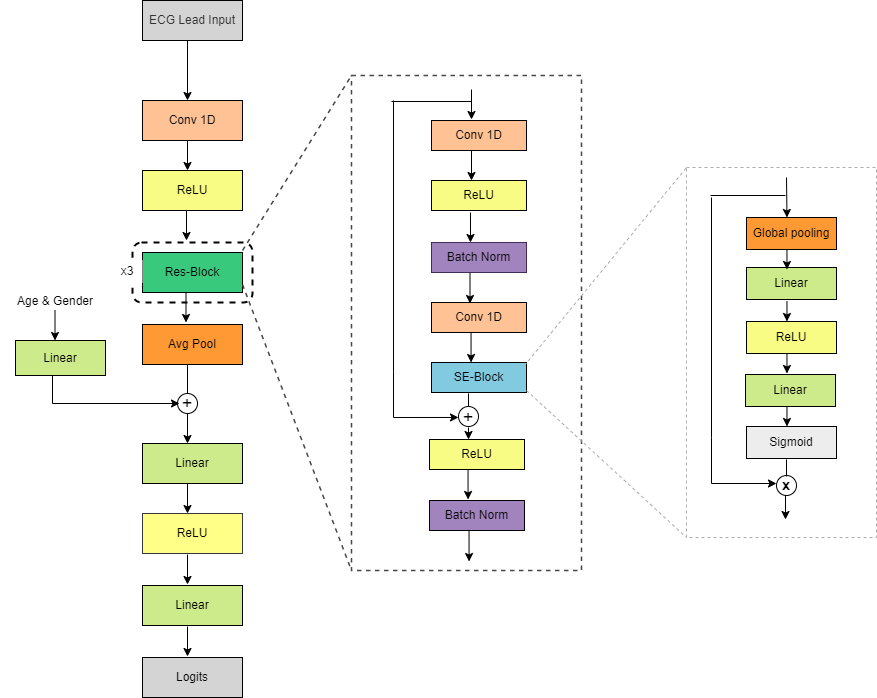

The diagram above was exported from draw.io. Its source (the exported page's mxGraphModel, read from the mxfile embedded in the PNG):
<mxGraphModel dx="2202" dy="582" grid="1" gridSize="10" guides="1" tooltips="1" connect="1" arrows="1" fold="1" page="1" pageScale="1" pageWidth="1100" pageHeight="850" math="0" shadow="0">
  <root>
    <mxCell id="0" />
    <mxCell id="1" parent="0" />
    <mxCell id="QTiZ6Pc4eGwdl3W6Vsd2-76" value="" style="rounded=0;whiteSpace=wrap;html=1;fontSize=12;strokeColor=#474747;strokeWidth=1.5;fillColor=none;dashed=1;" parent="1" vertex="1">
      <mxGeometry x="349" y="125" width="230" height="495" as="geometry" />
    </mxCell>
    <mxCell id="QTiZ6Pc4eGwdl3W6Vsd2-109" value="" style="rounded=0;whiteSpace=wrap;html=1;fontSize=18;strokeColor=#ADADAD;strokeWidth=1;fillColor=none;dashed=1;" parent="1" vertex="1">
      <mxGeometry x="684" y="217" width="190" height="370" as="geometry" />
    </mxCell>
    <mxCell id="QTiZ6Pc4eGwdl3W6Vsd2-4" value="" style="rounded=1;whiteSpace=wrap;html=1;fillColor=none;dashed=1;strokeWidth=2;strokeColor=#000000;" parent="1" vertex="1">
      <mxGeometry x="130" y="292" width="120" height="60" as="geometry" />
    </mxCell>
    <mxCell id="2VuswR0AgTGG2nDtySyP-1" value="Conv 1D" style="rounded=0;whiteSpace=wrap;html=1;fillColor=#FFC294;strokeColor=#000000;" parent="1" vertex="1">
      <mxGeometry x="140" y="150" width="100" height="40" as="geometry" />
    </mxCell>
    <mxCell id="2VuswR0AgTGG2nDtySyP-2" value="ReLU" style="rounded=0;whiteSpace=wrap;html=1;fillColor=#F8FC85;strokeColor=#000000;" parent="1" vertex="1">
      <mxGeometry x="140" y="220" width="100" height="40" as="geometry" />
    </mxCell>
    <mxCell id="2VuswR0AgTGG2nDtySyP-3" value="Res-Block" style="rounded=0;whiteSpace=wrap;html=1;fillColor=#38C97C;strokeColor=#000000;" parent="1" vertex="1">
      <mxGeometry x="140" y="302" width="100" height="40" as="geometry" />
    </mxCell>
    <mxCell id="2VuswR0AgTGG2nDtySyP-5" value="ECG Lead Input" style="rounded=0;whiteSpace=wrap;html=1;fillColor=#D4D4D4;fontColor=#333333;strokeColor=#000000;" parent="1" vertex="1">
      <mxGeometry x="140" y="50" width="100" height="40" as="geometry" />
    </mxCell>
    <mxCell id="QTiZ6Pc4eGwdl3W6Vsd2-1" value="" style="endArrow=classic;html=1;rounded=0;strokeColor=#000000;" parent="1" edge="1">
      <mxGeometry width="50" height="50" relative="1" as="geometry">
        <mxPoint x="185" y="90" as="sourcePoint" />
        <mxPoint x="185" y="150" as="targetPoint" />
      </mxGeometry>
    </mxCell>
    <mxCell id="QTiZ6Pc4eGwdl3W6Vsd2-2" value="" style="endArrow=classic;html=1;rounded=0;strokeColor=#000000;" parent="1" edge="1">
      <mxGeometry width="50" height="50" relative="1" as="geometry">
        <mxPoint x="185" y="190" as="sourcePoint" />
        <mxPoint x="185" y="220" as="targetPoint" />
      </mxGeometry>
    </mxCell>
    <mxCell id="QTiZ6Pc4eGwdl3W6Vsd2-3" value="" style="endArrow=classic;html=1;rounded=0;strokeColor=#000000;" parent="1" edge="1">
      <mxGeometry width="50" height="50" relative="1" as="geometry">
        <mxPoint x="184" y="260" as="sourcePoint" />
        <mxPoint x="184" y="290" as="targetPoint" />
      </mxGeometry>
    </mxCell>
    <mxCell id="QTiZ6Pc4eGwdl3W6Vsd2-5" value="x3" style="text;html=1;strokeColor=none;fillColor=default;align=center;verticalAlign=middle;whiteSpace=wrap;rounded=0;dashed=1;" parent="1" vertex="1">
      <mxGeometry x="110" y="310" width="30" height="22" as="geometry" />
    </mxCell>
    <mxCell id="QTiZ6Pc4eGwdl3W6Vsd2-9" value="" style="endArrow=classic;html=1;rounded=0;strokeColor=#000000;" parent="1" edge="1">
      <mxGeometry width="50" height="50" relative="1" as="geometry">
        <mxPoint x="183.5" y="342" as="sourcePoint" />
        <mxPoint x="183.5" y="372" as="targetPoint" />
      </mxGeometry>
    </mxCell>
    <mxCell id="QTiZ6Pc4eGwdl3W6Vsd2-10" value="" style="ellipse;whiteSpace=wrap;html=1;aspect=fixed;fillColor=default;strokeColor=#000000;" parent="1" vertex="1">
      <mxGeometry x="175" y="443" width="20" height="20" as="geometry" />
    </mxCell>
    <mxCell id="QTiZ6Pc4eGwdl3W6Vsd2-12" value="&lt;font style=&quot;font-size: 18px;&quot;&gt;+&lt;/font&gt;" style="text;html=1;strokeColor=none;fillColor=none;align=center;verticalAlign=middle;whiteSpace=wrap;rounded=0;dashed=1;fontSize=18;" parent="1" vertex="1">
      <mxGeometry x="162" y="443" width="46" height="19" as="geometry" />
    </mxCell>
    <mxCell id="QTiZ6Pc4eGwdl3W6Vsd2-17" value="" style="edgeStyle=segmentEdgeStyle;endArrow=classic;html=1;rounded=0;fontSize=23;" parent="1" edge="1">
      <mxGeometry width="50" height="50" relative="1" as="geometry">
        <mxPoint x="42" y="423" as="sourcePoint" />
        <mxPoint x="177" y="453" as="targetPoint" />
        <Array as="points">
          <mxPoint x="42" y="411" />
          <mxPoint x="50" y="411" />
          <mxPoint x="50" y="453" />
        </Array>
      </mxGeometry>
    </mxCell>
    <mxCell id="QTiZ6Pc4eGwdl3W6Vsd2-19" value="Linear" style="rounded=0;whiteSpace=wrap;html=1;fillColor=#CDEB8B;strokeColor=#000000;" parent="1" vertex="1">
      <mxGeometry x="13" y="390" width="90" height="35" as="geometry" />
    </mxCell>
    <mxCell id="QTiZ6Pc4eGwdl3W6Vsd2-20" value="&lt;font style=&quot;font-size: 12px&quot;&gt;Age &amp;amp; Gender&lt;/font&gt;" style="text;html=1;strokeColor=none;fillColor=none;align=center;verticalAlign=middle;whiteSpace=wrap;rounded=0;fontSize=23;" parent="1" vertex="1">
      <mxGeometry x="-2" y="332" width="110" height="30" as="geometry" />
    </mxCell>
    <mxCell id="QTiZ6Pc4eGwdl3W6Vsd2-21" value="" style="endArrow=classic;html=1;rounded=0;" parent="1" edge="1">
      <mxGeometry width="50" height="50" relative="1" as="geometry">
        <mxPoint x="52.5" y="360" as="sourcePoint" />
        <mxPoint x="52.5" y="390" as="targetPoint" />
      </mxGeometry>
    </mxCell>
    <mxCell id="QTiZ6Pc4eGwdl3W6Vsd2-22" value="Linear" style="rounded=0;whiteSpace=wrap;html=1;fillColor=#CDEB8B;strokeColor=#000000;" parent="1" vertex="1">
      <mxGeometry x="140" y="493" width="100" height="40" as="geometry" />
    </mxCell>
    <mxCell id="QTiZ6Pc4eGwdl3W6Vsd2-23" value="" style="endArrow=classic;html=1;rounded=0;strokeColor=#000000;" parent="1" edge="1">
      <mxGeometry width="50" height="50" relative="1" as="geometry">
        <mxPoint x="185" y="463" as="sourcePoint" />
        <mxPoint x="185" y="493" as="targetPoint" />
      </mxGeometry>
    </mxCell>
    <mxCell id="QTiZ6Pc4eGwdl3W6Vsd2-26" value="" style="endArrow=classic;html=1;rounded=0;strokeColor=#000000;" parent="1" edge="1">
      <mxGeometry width="50" height="50" relative="1" as="geometry">
        <mxPoint x="185" y="533" as="sourcePoint" />
        <mxPoint x="185" y="563" as="targetPoint" />
      </mxGeometry>
    </mxCell>
    <mxCell id="QTiZ6Pc4eGwdl3W6Vsd2-27" value="Linear" style="rounded=0;whiteSpace=wrap;html=1;fillColor=#CDEB8B;strokeColor=#000000;" parent="1" vertex="1">
      <mxGeometry x="140" y="635" width="100" height="40" as="geometry" />
    </mxCell>
    <mxCell id="QTiZ6Pc4eGwdl3W6Vsd2-29" value="" style="endArrow=classic;html=1;rounded=0;strokeColor=#000000;" parent="1" edge="1">
      <mxGeometry width="50" height="50" relative="1" as="geometry">
        <mxPoint x="185" y="676" as="sourcePoint" />
        <mxPoint x="185" y="706" as="targetPoint" />
      </mxGeometry>
    </mxCell>
    <mxCell id="QTiZ6Pc4eGwdl3W6Vsd2-30" value="Logits" style="rounded=0;whiteSpace=wrap;html=1;strokeColor=#000000;fillColor=#D4D4D4;" parent="1" vertex="1">
      <mxGeometry x="140" y="707" width="100" height="40" as="geometry" />
    </mxCell>
    <mxCell id="QTiZ6Pc4eGwdl3W6Vsd2-31" value="" style="endArrow=none;dashed=1;html=1;rounded=0;fontSize=12;entryX=0;entryY=0;entryDx=0;entryDy=0;strokeWidth=1.5;strokeColor=#474747;" parent="1" target="QTiZ6Pc4eGwdl3W6Vsd2-76" edge="1">
      <mxGeometry width="50" height="50" relative="1" as="geometry">
        <mxPoint x="240" y="300" as="sourcePoint" />
        <mxPoint x="440" y="160" as="targetPoint" />
      </mxGeometry>
    </mxCell>
    <mxCell id="QTiZ6Pc4eGwdl3W6Vsd2-32" value="" style="endArrow=none;dashed=1;html=1;rounded=0;fontSize=12;entryX=0;entryY=1;entryDx=0;entryDy=0;strokeWidth=1.5;strokeColor=#474747;" parent="1" target="QTiZ6Pc4eGwdl3W6Vsd2-76" edge="1">
      <mxGeometry width="50" height="50" relative="1" as="geometry">
        <mxPoint x="240" y="334" as="sourcePoint" />
        <mxPoint x="430" y="560" as="targetPoint" />
      </mxGeometry>
    </mxCell>
    <mxCell id="QTiZ6Pc4eGwdl3W6Vsd2-48" value="Conv 1D" style="rounded=0;whiteSpace=wrap;html=1;fillColor=#FFC294;strokeColor=#000000;" parent="1" vertex="1">
      <mxGeometry x="429" y="170" width="95" height="30" as="geometry" />
    </mxCell>
    <mxCell id="QTiZ6Pc4eGwdl3W6Vsd2-52" value="" style="endArrow=classic;html=1;rounded=0;" parent="1" edge="1">
      <mxGeometry width="50" height="50" relative="1" as="geometry">
        <mxPoint x="469" y="200" as="sourcePoint" />
        <mxPoint x="469" y="230" as="targetPoint" />
      </mxGeometry>
    </mxCell>
    <mxCell id="QTiZ6Pc4eGwdl3W6Vsd2-53" value="" style="endArrow=classic;html=1;rounded=0;" parent="1" edge="1">
      <mxGeometry width="50" height="50" relative="1" as="geometry">
        <mxPoint x="468" y="262" as="sourcePoint" />
        <mxPoint x="468" y="292" as="targetPoint" />
      </mxGeometry>
    </mxCell>
    <mxCell id="QTiZ6Pc4eGwdl3W6Vsd2-54" value="" style="endArrow=classic;html=1;rounded=0;" parent="1" edge="1">
      <mxGeometry width="50" height="50" relative="1" as="geometry">
        <mxPoint x="467.5" y="323" as="sourcePoint" />
        <mxPoint x="467.5" y="353" as="targetPoint" />
      </mxGeometry>
    </mxCell>
    <mxCell id="QTiZ6Pc4eGwdl3W6Vsd2-62" value="Conv 1D" style="rounded=0;whiteSpace=wrap;html=1;fillColor=#FFC294;strokeColor=#000000;" parent="1" vertex="1">
      <mxGeometry x="429" y="352" width="95" height="30" as="geometry" />
    </mxCell>
    <mxCell id="QTiZ6Pc4eGwdl3W6Vsd2-63" value="Batch Norm" style="rounded=0;whiteSpace=wrap;html=1;fillColor=#A183BD;strokeColor=#432D57;fontColor=#000000;" parent="1" vertex="1">
      <mxGeometry x="429" y="292" width="95" height="30" as="geometry" />
    </mxCell>
    <mxCell id="QTiZ6Pc4eGwdl3W6Vsd2-64" value="ReLU" style="rounded=0;whiteSpace=wrap;html=1;fillColor=#F8FC85;strokeColor=#000000;" parent="1" vertex="1">
      <mxGeometry x="429" y="230" width="95" height="30" as="geometry" />
    </mxCell>
    <mxCell id="QTiZ6Pc4eGwdl3W6Vsd2-65" value="" style="endArrow=classic;html=1;rounded=0;" parent="1" edge="1">
      <mxGeometry width="50" height="50" relative="1" as="geometry">
        <mxPoint x="468.54999999999995" y="382" as="sourcePoint" />
        <mxPoint x="468.54999999999995" y="412" as="targetPoint" />
      </mxGeometry>
    </mxCell>
    <mxCell id="QTiZ6Pc4eGwdl3W6Vsd2-66" value="SE-Block" style="rounded=0;whiteSpace=wrap;html=1;fillColor=#82CAE0;strokeColor=#000000;" parent="1" vertex="1">
      <mxGeometry x="429" y="412" width="95" height="30" as="geometry" />
    </mxCell>
    <mxCell id="QTiZ6Pc4eGwdl3W6Vsd2-68" value="" style="ellipse;whiteSpace=wrap;html=1;aspect=fixed;fillColor=default;" parent="1" vertex="1">
      <mxGeometry x="456" y="456" width="20" height="20" as="geometry" />
    </mxCell>
    <mxCell id="QTiZ6Pc4eGwdl3W6Vsd2-69" value="&lt;font style=&quot;font-size: 18px;&quot;&gt;+&lt;/font&gt;" style="text;html=1;strokeColor=none;fillColor=none;align=center;verticalAlign=middle;whiteSpace=wrap;rounded=0;dashed=1;fontSize=18;" parent="1" vertex="1">
      <mxGeometry x="443" y="457" width="46" height="19" as="geometry" />
    </mxCell>
    <mxCell id="QTiZ6Pc4eGwdl3W6Vsd2-70" value="" style="endArrow=classic;html=1;rounded=0;" parent="1" edge="1">
      <mxGeometry width="50" height="50" relative="1" as="geometry">
        <mxPoint x="466" y="477" as="sourcePoint" />
        <mxPoint x="466" y="489" as="targetPoint" />
      </mxGeometry>
    </mxCell>
    <mxCell id="QTiZ6Pc4eGwdl3W6Vsd2-71" value="" style="endArrow=none;html=1;rounded=0;fontSize=12;entryX=0.5;entryY=0;entryDx=0;entryDy=0;" parent="1" edge="1">
      <mxGeometry width="50" height="50" relative="1" as="geometry">
        <mxPoint x="466" y="443" as="sourcePoint" />
        <mxPoint x="466" y="456" as="targetPoint" />
      </mxGeometry>
    </mxCell>
    <mxCell id="QTiZ6Pc4eGwdl3W6Vsd2-73" value="ReLU" style="rounded=0;whiteSpace=wrap;html=1;fillColor=#F8FC85;" parent="1" vertex="1">
      <mxGeometry x="427" y="489" width="95" height="30" as="geometry" />
    </mxCell>
    <mxCell id="QTiZ6Pc4eGwdl3W6Vsd2-74" value="" style="endArrow=classic;html=1;rounded=0;" parent="1" edge="1">
      <mxGeometry width="50" height="50" relative="1" as="geometry">
        <mxPoint x="465.5500000000002" y="519" as="sourcePoint" />
        <mxPoint x="465.5500000000002" y="549" as="targetPoint" />
      </mxGeometry>
    </mxCell>
    <mxCell id="QTiZ6Pc4eGwdl3W6Vsd2-75" value="Batch Norm" style="rounded=0;whiteSpace=wrap;html=1;fillColor=#A183BD;" parent="1" vertex="1">
      <mxGeometry x="427" y="550" width="95" height="30" as="geometry" />
    </mxCell>
    <mxCell id="QTiZ6Pc4eGwdl3W6Vsd2-80" value="" style="endArrow=classic;html=1;rounded=0;" parent="1" edge="1">
      <mxGeometry width="50" height="50" relative="1" as="geometry">
        <mxPoint x="468.9999999999998" y="138.99999999999994" as="sourcePoint" />
        <mxPoint x="468.9999999999998" y="168.99999999999994" as="targetPoint" />
      </mxGeometry>
    </mxCell>
    <mxCell id="QTiZ6Pc4eGwdl3W6Vsd2-81" value="" style="endArrow=classic;html=1;rounded=0;" parent="1" edge="1">
      <mxGeometry width="50" height="50" relative="1" as="geometry">
        <mxPoint x="466.5500000000002" y="581" as="sourcePoint" />
        <mxPoint x="466.5500000000002" y="611" as="targetPoint" />
      </mxGeometry>
    </mxCell>
    <mxCell id="QTiZ6Pc4eGwdl3W6Vsd2-82" value="" style="edgeStyle=segmentEdgeStyle;endArrow=classic;html=1;rounded=0;fontSize=23;" parent="1" edge="1">
      <mxGeometry width="50" height="50" relative="1" as="geometry">
        <mxPoint x="391" y="150" as="sourcePoint" />
        <mxPoint x="456" y="466.97" as="targetPoint" />
        <Array as="points">
          <mxPoint x="391" y="420.97" />
          <mxPoint x="391" y="466.97" />
        </Array>
      </mxGeometry>
    </mxCell>
    <mxCell id="QTiZ6Pc4eGwdl3W6Vsd2-83" value="" style="line;strokeWidth=1;html=1;fontSize=23;fillColor=default;" parent="1" vertex="1">
      <mxGeometry x="389" y="146" width="80" height="10" as="geometry" />
    </mxCell>
    <mxCell id="QTiZ6Pc4eGwdl3W6Vsd2-84" value="" style="endArrow=none;dashed=1;html=1;rounded=0;fontSize=12;entryX=0;entryY=0;entryDx=0;entryDy=0;strokeColor=#ADADAD;" parent="1" target="QTiZ6Pc4eGwdl3W6Vsd2-109" edge="1">
      <mxGeometry width="50" height="50" relative="1" as="geometry">
        <mxPoint x="522" y="415" as="sourcePoint" />
        <mxPoint x="729" y="280" as="targetPoint" />
      </mxGeometry>
    </mxCell>
    <mxCell id="QTiZ6Pc4eGwdl3W6Vsd2-85" value="" style="endArrow=none;dashed=1;html=1;rounded=0;fontSize=12;entryX=0;entryY=1;entryDx=0;entryDy=0;strokeColor=#ADADAD;" parent="1" target="QTiZ6Pc4eGwdl3W6Vsd2-109" edge="1">
      <mxGeometry width="50" height="50" relative="1" as="geometry">
        <mxPoint x="524" y="440" as="sourcePoint" />
        <mxPoint x="729" y="580" as="targetPoint" />
      </mxGeometry>
    </mxCell>
    <mxCell id="QTiZ6Pc4eGwdl3W6Vsd2-86" value="Global pooling" style="rounded=0;whiteSpace=wrap;html=1;fontSize=12;strokeColor=#000000;strokeWidth=1;fillColor=#FF9933;" parent="1" vertex="1">
      <mxGeometry x="744" y="267" width="90" height="32" as="geometry" />
    </mxCell>
    <mxCell id="QTiZ6Pc4eGwdl3W6Vsd2-87" value="Linear" style="rounded=0;whiteSpace=wrap;html=1;fontSize=12;strokeColor=#000000;strokeWidth=1;fillColor=#CDEB8B;" parent="1" vertex="1">
      <mxGeometry x="744" y="317" width="90" height="32" as="geometry" />
    </mxCell>
    <mxCell id="QTiZ6Pc4eGwdl3W6Vsd2-88" value="ReLU" style="rounded=0;whiteSpace=wrap;html=1;fontSize=12;strokeColor=default;strokeWidth=1;fillColor=#F8FC85;" parent="1" vertex="1">
      <mxGeometry x="744" y="371" width="90" height="32" as="geometry" />
    </mxCell>
    <mxCell id="QTiZ6Pc4eGwdl3W6Vsd2-89" value="Linear" style="rounded=0;whiteSpace=wrap;html=1;fontSize=12;strokeColor=#000000;strokeWidth=1;fillColor=#CDEB8B;" parent="1" vertex="1">
      <mxGeometry x="743" y="424" width="90" height="32" as="geometry" />
    </mxCell>
    <mxCell id="QTiZ6Pc4eGwdl3W6Vsd2-90" value="Sigmoid" style="rounded=0;whiteSpace=wrap;html=1;fontSize=12;strokeColor=default;strokeWidth=1;fillColor=#EDEDED;" parent="1" vertex="1">
      <mxGeometry x="744" y="476" width="90" height="32" as="geometry" />
    </mxCell>
    <mxCell id="QTiZ6Pc4eGwdl3W6Vsd2-91" value="" style="ellipse;whiteSpace=wrap;html=1;aspect=fixed;fillColor=default;" parent="1" vertex="1">
      <mxGeometry x="774" y="525" width="20" height="20" as="geometry" />
    </mxCell>
    <mxCell id="QTiZ6Pc4eGwdl3W6Vsd2-92" value="&lt;font style=&quot;font-size: 15px&quot;&gt;x&lt;/font&gt;" style="text;html=1;strokeColor=none;fillColor=none;align=center;verticalAlign=middle;whiteSpace=wrap;rounded=0;dashed=1;fontStyle=1;fontSize=12;" parent="1" vertex="1">
      <mxGeometry x="761" y="524" width="46" height="19" as="geometry" />
    </mxCell>
    <mxCell id="QTiZ6Pc4eGwdl3W6Vsd2-93" value="" style="endArrow=classic;html=1;rounded=0;" parent="1" edge="1">
      <mxGeometry width="50" height="50" relative="1" as="geometry">
        <mxPoint x="783" y="545" as="sourcePoint" />
        <mxPoint x="783" y="569" as="targetPoint" />
      </mxGeometry>
    </mxCell>
    <mxCell id="QTiZ6Pc4eGwdl3W6Vsd2-94" value="" style="endArrow=none;html=1;rounded=0;fontSize=12;entryX=0.5;entryY=0;entryDx=0;entryDy=0;" parent="1" edge="1">
      <mxGeometry width="50" height="50" relative="1" as="geometry">
        <mxPoint x="784" y="509" as="sourcePoint" />
        <mxPoint x="784" y="526" as="targetPoint" />
      </mxGeometry>
    </mxCell>
    <mxCell id="QTiZ6Pc4eGwdl3W6Vsd2-95" value="" style="endArrow=classic;html=1;rounded=0;" parent="1" edge="1">
      <mxGeometry width="50" height="50" relative="1" as="geometry">
        <mxPoint x="784.47" y="299" as="sourcePoint" />
        <mxPoint x="784.47" y="319" as="targetPoint" />
      </mxGeometry>
    </mxCell>
    <mxCell id="QTiZ6Pc4eGwdl3W6Vsd2-96" value="" style="endArrow=classic;html=1;rounded=0;" parent="1" edge="1">
      <mxGeometry width="50" height="50" relative="1" as="geometry">
        <mxPoint x="784.4700000000003" y="351" as="sourcePoint" />
        <mxPoint x="784.4700000000003" y="371" as="targetPoint" />
      </mxGeometry>
    </mxCell>
    <mxCell id="QTiZ6Pc4eGwdl3W6Vsd2-97" value="" style="endArrow=classic;html=1;rounded=0;" parent="1" edge="1">
      <mxGeometry width="50" height="50" relative="1" as="geometry">
        <mxPoint x="784.4700000000003" y="403" as="sourcePoint" />
        <mxPoint x="784.4700000000003" y="423" as="targetPoint" />
      </mxGeometry>
    </mxCell>
    <mxCell id="QTiZ6Pc4eGwdl3W6Vsd2-100" value="" style="endArrow=classic;html=1;rounded=0;" parent="1" edge="1">
      <mxGeometry width="50" height="50" relative="1" as="geometry">
        <mxPoint x="784.4700000000003" y="456" as="sourcePoint" />
        <mxPoint x="784.4700000000003" y="476" as="targetPoint" />
      </mxGeometry>
    </mxCell>
    <mxCell id="QTiZ6Pc4eGwdl3W6Vsd2-105" value="" style="edgeStyle=segmentEdgeStyle;endArrow=classic;html=1;rounded=0;fontSize=23;" parent="1" edge="1">
      <mxGeometry width="50" height="50" relative="1" as="geometry">
        <mxPoint x="709" y="247" as="sourcePoint" />
        <mxPoint x="774" y="533" as="targetPoint" />
        <Array as="points">
          <mxPoint x="709" y="487" />
          <mxPoint x="709" y="533" />
        </Array>
      </mxGeometry>
    </mxCell>
    <mxCell id="QTiZ6Pc4eGwdl3W6Vsd2-107" value="" style="endArrow=classic;html=1;rounded=0;" parent="1" edge="1">
      <mxGeometry width="50" height="50" relative="1" as="geometry">
        <mxPoint x="784" y="227" as="sourcePoint" />
        <mxPoint x="784.47" y="267" as="targetPoint" />
      </mxGeometry>
    </mxCell>
    <mxCell id="QTiZ6Pc4eGwdl3W6Vsd2-111" value="" style="endArrow=none;html=1;rounded=0;fontSize=18;fontColor=#000000;strokeColor=#000000;strokeWidth=1;exitX=0.44;exitY=0.9;exitDx=0;exitDy=0;exitPerimeter=0;" parent="1" edge="1">
      <mxGeometry width="50" height="50" relative="1" as="geometry">
        <mxPoint x="185" y="412.9999999999999" as="sourcePoint" />
        <mxPoint x="185" y="443" as="targetPoint" />
      </mxGeometry>
    </mxCell>
    <mxCell id="QTiZ6Pc4eGwdl3W6Vsd2-108" value="" style="line;strokeWidth=1;html=1;fontSize=23;fillColor=default;" parent="1" vertex="1">
      <mxGeometry x="708" y="240" width="75" height="10" as="geometry" />
    </mxCell>
    <mxCell id="2VuswR0AgTGG2nDtySyP-4" value="Avg Pool" style="rounded=0;whiteSpace=wrap;html=1;fillColor=#FF9933;strokeColor=#000000;" parent="1" vertex="1">
      <mxGeometry x="140" y="374" width="100" height="40" as="geometry" />
    </mxCell>
    <mxCell id="gAi-OT3Una0rt9OmbHBY-2" value="ReLU" style="rounded=0;whiteSpace=wrap;html=1;fillColor=#ffff88;strokeColor=#36393d;" parent="1" vertex="1">
      <mxGeometry x="140" y="563" width="100" height="40" as="geometry" />
    </mxCell>
    <mxCell id="gAi-OT3Una0rt9OmbHBY-3" value="" style="endArrow=classic;html=1;rounded=0;strokeColor=#000000;" parent="1" edge="1">
      <mxGeometry width="50" height="50" relative="1" as="geometry">
        <mxPoint x="185" y="604" as="sourcePoint" />
        <mxPoint x="185" y="634" as="targetPoint" />
      </mxGeometry>
    </mxCell>
  </root>
</mxGraphModel>